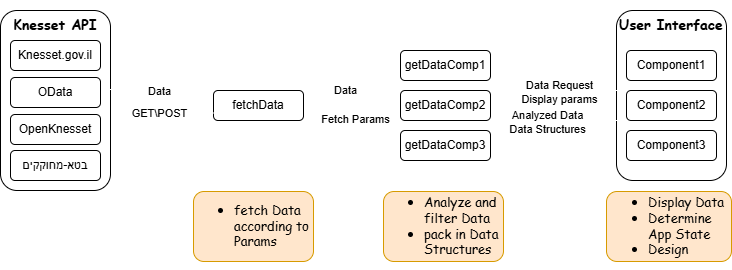

The diagram above was exported from draw.io. Its source (the exported page's mxGraphModel, read from the mxfile embedded in the PNG):
<mxGraphModel dx="954" dy="558" grid="1" gridSize="10" guides="1" tooltips="1" connect="1" arrows="1" fold="1" page="1" pageScale="1" pageWidth="850" pageHeight="1100" background="#0900BD" math="0" shadow="0">
  <root>
    <mxCell id="0" />
    <mxCell id="1" parent="0" />
    <mxCell id="pHGOKvjHhklqfPr7pu8u-2" value="User Interface" style="rounded=1;whiteSpace=wrap;html=1;rotation=90;horizontal=0;verticalAlign=top;fontStyle=1;fontSize=14;fontFamily=Comic Sans MS;" parent="1" vertex="1">
      <mxGeometry x="676" y="190" width="170" height="110" as="geometry" />
    </mxCell>
    <mxCell id="pHGOKvjHhklqfPr7pu8u-3" value="Component1" style="rounded=1;whiteSpace=wrap;html=1;" parent="1" vertex="1">
      <mxGeometry x="716" y="200" width="90" height="30" as="geometry" />
    </mxCell>
    <mxCell id="JyaKooP-tWVFvjsa9lRd-21" style="edgeStyle=orthogonalEdgeStyle;rounded=0;orthogonalLoop=1;jettySize=auto;html=1;exitX=0;exitY=0;exitDx=0;exitDy=0;entryX=1;entryY=0;entryDx=0;entryDy=0;fontColor=#FFFFFF;strokeColor=#FFFFFF;" edge="1" parent="1" source="pHGOKvjHhklqfPr7pu8u-4" target="pHGOKvjHhklqfPr7pu8u-7">
      <mxGeometry relative="1" as="geometry">
        <Array as="points">
          <mxPoint x="630" y="240" />
          <mxPoint x="630" y="240" />
        </Array>
      </mxGeometry>
    </mxCell>
    <mxCell id="JyaKooP-tWVFvjsa9lRd-22" value="Data Request&lt;div&gt;Display params&lt;/div&gt;" style="edgeLabel;html=1;align=center;verticalAlign=middle;resizable=0;points=[];" vertex="1" connectable="0" parent="JyaKooP-tWVFvjsa9lRd-21">
      <mxGeometry x="0.01" y="1" relative="1" as="geometry">
        <mxPoint x="1" as="offset" />
      </mxGeometry>
    </mxCell>
    <mxCell id="pHGOKvjHhklqfPr7pu8u-4" value="Component2" style="rounded=1;whiteSpace=wrap;html=1;" parent="1" vertex="1">
      <mxGeometry x="716" y="240" width="90" height="30" as="geometry" />
    </mxCell>
    <mxCell id="pHGOKvjHhklqfPr7pu8u-5" value="Component3" style="rounded=1;whiteSpace=wrap;html=1;" parent="1" vertex="1">
      <mxGeometry x="716" y="280" width="90" height="30" as="geometry" />
    </mxCell>
    <mxCell id="pHGOKvjHhklqfPr7pu8u-6" value="getDataComp1" style="rounded=1;whiteSpace=wrap;html=1;" parent="1" vertex="1">
      <mxGeometry x="490" y="200" width="90" height="30" as="geometry" />
    </mxCell>
    <mxCell id="JyaKooP-tWVFvjsa9lRd-14" style="edgeStyle=orthogonalEdgeStyle;rounded=0;orthogonalLoop=1;jettySize=auto;html=1;exitX=0;exitY=1;exitDx=0;exitDy=0;entryX=1;entryY=1;entryDx=0;entryDy=0;fontColor=#FFFFFF;strokeColor=#FFFFFF;" edge="1" parent="1" source="pHGOKvjHhklqfPr7pu8u-7" target="pHGOKvjHhklqfPr7pu8u-9">
      <mxGeometry relative="1" as="geometry">
        <mxPoint x="460" y="270" as="targetPoint" />
        <Array as="points">
          <mxPoint x="440" y="270" />
          <mxPoint x="440" y="270" />
        </Array>
      </mxGeometry>
    </mxCell>
    <mxCell id="JyaKooP-tWVFvjsa9lRd-16" value="Fetch Params" style="edgeLabel;html=1;align=center;verticalAlign=middle;resizable=0;points=[];" vertex="1" connectable="0" parent="JyaKooP-tWVFvjsa9lRd-14">
      <mxGeometry x="-0.0375" y="-2" relative="1" as="geometry">
        <mxPoint x="1" as="offset" />
      </mxGeometry>
    </mxCell>
    <mxCell id="JyaKooP-tWVFvjsa9lRd-23" style="edgeStyle=orthogonalEdgeStyle;rounded=0;orthogonalLoop=1;jettySize=auto;html=1;exitX=1;exitY=1;exitDx=0;exitDy=0;entryX=0;entryY=1;entryDx=0;entryDy=0;fontColor=#FFFFFF;strokeColor=#FFFFFF;" edge="1" parent="1" source="pHGOKvjHhklqfPr7pu8u-7" target="pHGOKvjHhklqfPr7pu8u-4">
      <mxGeometry relative="1" as="geometry">
        <Array as="points">
          <mxPoint x="630" y="270" />
          <mxPoint x="630" y="270" />
        </Array>
      </mxGeometry>
    </mxCell>
    <mxCell id="JyaKooP-tWVFvjsa9lRd-26" value="Analyzed Data&lt;div&gt;Data Structures&lt;/div&gt;" style="edgeLabel;html=1;align=center;verticalAlign=middle;resizable=0;points=[];" vertex="1" connectable="0" parent="JyaKooP-tWVFvjsa9lRd-23">
      <mxGeometry x="-0.17" y="-1" relative="1" as="geometry">
        <mxPoint as="offset" />
      </mxGeometry>
    </mxCell>
    <mxCell id="pHGOKvjHhklqfPr7pu8u-7" value="getDataComp2" style="rounded=1;whiteSpace=wrap;html=1;" parent="1" vertex="1">
      <mxGeometry x="490" y="240" width="90" height="30" as="geometry" />
    </mxCell>
    <mxCell id="pHGOKvjHhklqfPr7pu8u-8" value="getDataComp3" style="rounded=1;whiteSpace=wrap;html=1;" parent="1" vertex="1">
      <mxGeometry x="490" y="280" width="90" height="30" as="geometry" />
    </mxCell>
    <mxCell id="pHGOKvjHhklqfPr7pu8u-9" value="fetchData" style="rounded=1;whiteSpace=wrap;html=1;" parent="1" vertex="1">
      <mxGeometry x="303" y="240" width="90" height="30" as="geometry" />
    </mxCell>
    <mxCell id="pHGOKvjHhklqfPr7pu8u-11" value="Knesset API" style="rounded=1;whiteSpace=wrap;html=1;rotation=90;horizontal=0;verticalAlign=top;fontStyle=1;fontSize=14;fontFamily=Comic Sans MS;" parent="1" vertex="1">
      <mxGeometry x="55" y="195" width="180" height="110" as="geometry" />
    </mxCell>
    <mxCell id="pHGOKvjHhklqfPr7pu8u-12" value="Knesset.gov.il" style="rounded=1;whiteSpace=wrap;html=1;" parent="1" vertex="1">
      <mxGeometry x="100" y="190" width="90" height="30" as="geometry" />
    </mxCell>
    <mxCell id="pHGOKvjHhklqfPr7pu8u-13" value="OData" style="rounded=1;whiteSpace=wrap;html=1;" parent="1" vertex="1">
      <mxGeometry x="100" y="227" width="90" height="30" as="geometry" />
    </mxCell>
    <mxCell id="pHGOKvjHhklqfPr7pu8u-14" value="OpenKnesset" style="rounded=1;whiteSpace=wrap;html=1;" parent="1" vertex="1">
      <mxGeometry x="100" y="264" width="90" height="30" as="geometry" />
    </mxCell>
    <mxCell id="pHGOKvjHhklqfPr7pu8u-15" value="בטא-מחוקקים" style="rounded=1;whiteSpace=wrap;html=1;" parent="1" vertex="1">
      <mxGeometry x="100" y="300" width="90" height="30" as="geometry" />
    </mxCell>
    <mxCell id="pHGOKvjHhklqfPr7pu8u-17" value="&lt;ul&gt;&lt;li&gt;Display Data&lt;/li&gt;&lt;li&gt;Determine App State&lt;/li&gt;&lt;li&gt;Design&lt;/li&gt;&lt;/ul&gt;" style="html=1;labelBackgroundColor=none;whiteSpace=wrap;fillColor=#ffe6cc;strokeColor=#d79b00;fontSize=13;fontFamily=Comic Sans MS;rounded=1;glass=0;shadow=0;fontStyle=0;align=left;" parent="1" vertex="1">
      <mxGeometry x="696" y="341" width="125" height="70" as="geometry" />
    </mxCell>
    <mxCell id="pHGOKvjHhklqfPr7pu8u-18" value="&lt;ul style=&quot;text-align: left;&quot;&gt;&lt;li&gt;Analyze and filter Data&lt;/li&gt;&lt;li&gt;pack in Data Structures&lt;/li&gt;&lt;/ul&gt;" style="html=1;labelBackgroundColor=none;whiteSpace=wrap;fillColor=#ffe6cc;strokeColor=#d79b00;fontSize=13;fontFamily=Comic Sans MS;rounded=1;glass=0;shadow=0;" parent="1" vertex="1">
      <mxGeometry x="473" y="341" width="120" height="70" as="geometry" />
    </mxCell>
    <mxCell id="pHGOKvjHhklqfPr7pu8u-19" value="Data Analyzing&amp;nbsp;&lt;div&gt;Functions&lt;/div&gt;" style="text;html=1;align=center;verticalAlign=middle;resizable=0;points=[];autosize=1;strokeColor=none;fillColor=none;fontSize=14;fontStyle=1;fontFamily=Comic Sans MS;horizontal=1;fontColor=#FFFFFF;" parent="1" vertex="1">
      <mxGeometry x="473" y="150" width="120" height="50" as="geometry" />
    </mxCell>
    <mxCell id="pHGOKvjHhklqfPr7pu8u-20" value="Data Fetching&amp;nbsp;&lt;div&gt;Function&lt;/div&gt;" style="text;html=1;align=center;verticalAlign=middle;resizable=0;points=[];autosize=1;strokeColor=none;fillColor=none;fontSize=14;fontStyle=1;fontFamily=Comic Sans MS;horizontal=1;fontColor=#FFFFFF;" parent="1" vertex="1">
      <mxGeometry x="288" y="150" width="120" height="50" as="geometry" />
    </mxCell>
    <mxCell id="JyaKooP-tWVFvjsa9lRd-2" value="&lt;ul style=&quot;text-align: left;&quot;&gt;&lt;li&gt;fetch Data according to Params&lt;/li&gt;&lt;/ul&gt;" style="html=1;labelBackgroundColor=none;whiteSpace=wrap;fillColor=#ffe6cc;strokeColor=#d79b00;fontSize=13;fontFamily=Comic Sans MS;rounded=1;glass=0;shadow=0;" vertex="1" parent="1">
      <mxGeometry x="283" y="341" width="120" height="70" as="geometry" />
    </mxCell>
    <mxCell id="JyaKooP-tWVFvjsa9lRd-4" value="" style="endArrow=classic;html=1;rounded=0;exitX=0.439;exitY=0.014;exitDx=0;exitDy=0;entryX=0;entryY=0;entryDx=0;entryDy=0;exitPerimeter=0;fontColor=#FFFFFF;strokeColor=#FFFFFF;" edge="1" parent="1" source="pHGOKvjHhklqfPr7pu8u-11" target="pHGOKvjHhklqfPr7pu8u-9">
      <mxGeometry width="50" height="50" relative="1" as="geometry">
        <mxPoint x="250" y="240" as="sourcePoint" />
        <mxPoint x="300" y="190" as="targetPoint" />
      </mxGeometry>
    </mxCell>
    <mxCell id="JyaKooP-tWVFvjsa9lRd-6" value="Data" style="edgeLabel;html=1;align=center;verticalAlign=middle;resizable=0;points=[];" vertex="1" connectable="0" parent="JyaKooP-tWVFvjsa9lRd-4">
      <mxGeometry x="-0.0482" y="-1" relative="1" as="geometry">
        <mxPoint as="offset" />
      </mxGeometry>
    </mxCell>
    <mxCell id="JyaKooP-tWVFvjsa9lRd-9" style="edgeStyle=orthogonalEdgeStyle;rounded=0;orthogonalLoop=1;jettySize=auto;html=1;exitX=0;exitY=0.75;exitDx=0;exitDy=0;entryX=0.567;entryY=-0.009;entryDx=0;entryDy=0;entryPerimeter=0;fontColor=#FFFFFF;strokeColor=#FFFFFF;" edge="1" parent="1" source="pHGOKvjHhklqfPr7pu8u-9" target="pHGOKvjHhklqfPr7pu8u-11">
      <mxGeometry relative="1" as="geometry" />
    </mxCell>
    <mxCell id="JyaKooP-tWVFvjsa9lRd-10" value="GET\POST" style="edgeLabel;html=1;align=center;verticalAlign=middle;resizable=0;points=[];" vertex="1" connectable="0" parent="JyaKooP-tWVFvjsa9lRd-9">
      <mxGeometry x="0.0775" relative="1" as="geometry">
        <mxPoint as="offset" />
      </mxGeometry>
    </mxCell>
    <mxCell id="JyaKooP-tWVFvjsa9lRd-11" value="" style="endArrow=classic;html=1;rounded=0;exitX=1;exitY=0;exitDx=0;exitDy=0;entryX=0;entryY=0;entryDx=0;entryDy=0;fontColor=#FFFFFF;strokeColor=#FFFFFF;" edge="1" parent="1" source="pHGOKvjHhklqfPr7pu8u-9" target="pHGOKvjHhklqfPr7pu8u-7">
      <mxGeometry width="50" height="50" relative="1" as="geometry">
        <mxPoint x="430" y="290" as="sourcePoint" />
        <mxPoint x="480" y="240" as="targetPoint" />
      </mxGeometry>
    </mxCell>
    <mxCell id="JyaKooP-tWVFvjsa9lRd-13" value="Data" style="edgeLabel;html=1;align=center;verticalAlign=middle;resizable=0;points=[];" vertex="1" connectable="0" parent="JyaKooP-tWVFvjsa9lRd-11">
      <mxGeometry x="-0.1625" y="1" relative="1" as="geometry">
        <mxPoint as="offset" />
      </mxGeometry>
    </mxCell>
  </root>
</mxGraphModel>